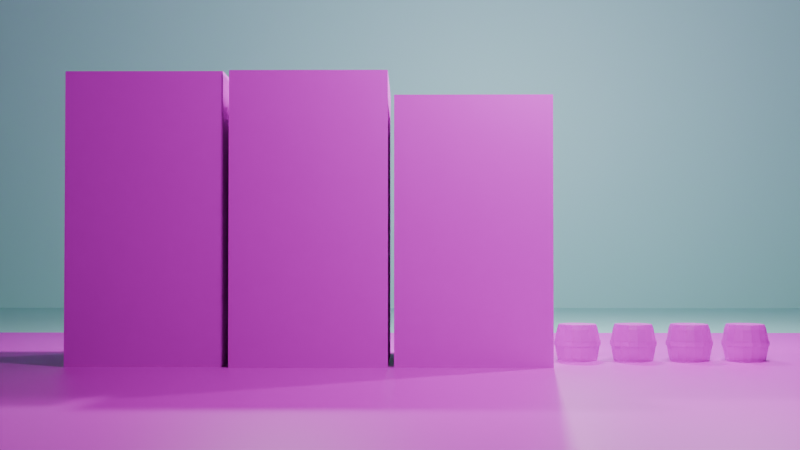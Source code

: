 # Source: StreetScene.blend  (saved by Blender 4.3.32; exported with 4.5.12 LTS)
import bpy
from mathutils import Matrix  # noqa: F401  (used for matrix-valued properties, if any)

bpy.ops.wm.read_factory_settings(use_empty=True)
scene = bpy.context.scene
scene.name = 'Scene'

# ---- collections
col_collection = bpy.data.collections.new('Collection'); scene.collection.children.link(col_collection)

# ---- images (referenced by path relative to the original .blend; pixels are not part of the script)
import os
ASSET_DIR = os.environ.get("B2B_ASSET_DIR", "")  # directory of the original .blend (textures are referenced by path, not embedded)
HERE = os.path.dirname(os.path.abspath(__file__))  # packed textures are extracted next to this script under _unpacked/

def load_image(name, relpath, width, height, colorspace="sRGB"):
    """Load a texture the original file referenced (path relative to the .blend, or extracted next to this script)."""
    p = next((c for c in (os.path.join(HERE, relpath), os.path.join(ASSET_DIR, relpath)) if relpath and os.path.exists(c)), "")
    if p:
        img = bpy.data.images.load(p, check_existing=True)
        img.name = name
    else:  # same state as the original file: an image datablock whose file is absent (Cycles renders it pink)
        img = bpy.data.images.new(name, width, height)
        img.source = "FILE"
        img.filepath = "//" + (relpath or name)
    img.colorspace_settings.name = colorspace
    return img
img_house_front_1___stone___yellow_brick_png = load_image('house-front-1---stone---yellow-brick.png', 'house-front-1---stone---yellow-brick.png', 1024, 1024, 'sRGB')
img_6c44cbdd6afb911820f855c2d357d24b8ca8b51f_jpeg = load_image('6c44cbdd6afb911820f855c2d357d24b8ca8b51f.jpeg', '6c44cbdd6afb911820f855c2d357d24b8ca8b51f.jpeg', 1024, 1024, 'sRGB')
img_wooden_planks_texture__1__jpg = load_image('wooden-planks-texture (1).jpg', 'wooden-planks-texture (1).jpg', 1024, 1024, 'sRGB')
img_old_wooden_barrel_texture_thumb25_jpg = load_image('old-wooden-barrel-texture-thumb25.jpg', 'old-wooden-barrel-texture-thumb25.jpg', 1024, 1024, 'sRGB')
img_360_f_319757030_0olccqxewplaxmay2kcffscawvl4aupq_jpg = load_image('360_F_319757030_0OLccQxeWpLAXmay2kCfFscAwVL4aUPQ.jpg', '360_F_319757030_0OLccQxeWpLAXmay2kCfFscAwVL4aUPQ.jpg', 1024, 1024, 'sRGB')
img_house_front_1___stone___yellow_brick_png_002 = load_image('house-front-1---stone---yellow-brick.png.002', 'house-front-1---stone---yellow-brick.png', 1024, 1024, 'sRGB')
img_buildingshouseold0087_350_jpg_002 = load_image('BuildingsHouseOld0087_350.jpg.002', 'BuildingsHouseOld0087_350.jpg', 1024, 1024, 'sRGB')
img_buildingshouseold0338_1_350_jpg_002 = load_image('BuildingsHouseOld0338_1_350.jpg.002', 'BuildingsHouseOld0338_1_350.jpg', 1024, 1024, 'sRGB')
img_images_jpg = load_image('images.jpg', 'images.jpg', 1024, 1024, 'sRGB')

# ---- materials (node trees are filled in below, after node groups)
mat_material = bpy.data.materials.new('Material')
mat_material.alpha_threshold = 0.0
mat_material.roughness = 0.5
mat_material.line_color = (0.0, 0.0, 0.0, 1.0)
mat_barrel1 = bpy.data.materials.new('barrel1')
mat_barrel2 = bpy.data.materials.new('barrel2')
mat_barrel3 = bpy.data.materials.new('barrel3')
mat_barrel4 = bpy.data.materials.new('barrel4')
mat_material_001 = bpy.data.materials.new('Material.001')
mat_building3_002 = bpy.data.materials.new('building3.002')
mat_building3_002.alpha_threshold = 0.0
mat_building3_002.roughness = 0.5
mat_building3_002.line_color = (0.0, 0.0, 0.0, 1.0)
mat_building2_002 = bpy.data.materials.new('building2.002')
mat_building2_002.alpha_threshold = 0.0
mat_building2_002.roughness = 0.5
mat_building2_002.line_color = (0.0, 0.0, 0.0, 1.0)
mat_road = bpy.data.materials.new('road')

# ---- material node trees
mat_material.use_nodes = True; mat_material.node_tree.nodes.clear()
_N = mat_material.node_tree.nodes; _L = mat_material.node_tree.links
n0 = _N.new('ShaderNodeOutputMaterial'); n0.name = 'Material Output'; n0.location = (300, 300)
n1 = _N.new('ShaderNodeBsdfPrincipled'); n1.name = 'Principled BSDF'; n1.location = (10, 300)
n1.inputs[3].default_value = 1.45
n2 = _N.new('ShaderNodeTexImage'); n2.name = 'Image Texture'; n2.location = (-342, 300)
n2.image = img_house_front_1___stone___yellow_brick_png
_L.new(n1.outputs[0], n0.inputs[0])
_L.new(n2.outputs[0], n1.inputs[0])
n0.is_active_output = True
mat_barrel1.use_nodes = True; mat_barrel1.node_tree.nodes.clear()
_N = mat_barrel1.node_tree.nodes; _L = mat_barrel1.node_tree.links
n0 = _N.new('ShaderNodeBsdfPrincipled'); n0.name = 'Principled BSDF'; n0.location = (10, 300)
n1 = _N.new('ShaderNodeOutputMaterial'); n1.name = 'Material Output'; n1.location = (300, 300)
n2 = _N.new('ShaderNodeMapping'); n2.name = 'Mapping'; n2.location = (-611, 20)
n3 = _N.new('ShaderNodeTexCoord'); n3.name = 'Texture Coordinate'; n3.location = (-791, 20)
n4 = _N.new('ShaderNodeTexImage'); n4.name = 'Image Texture'; n4.location = (-262, -108)
n4.image = img_6c44cbdd6afb911820f855c2d357d24b8ca8b51f_jpeg
n5 = _N.new('ShaderNodeTexImage'); n5.name = 'Image Texture.001'; n5.location = (-264, 195)
n5.image = img_wooden_planks_texture__1__jpg
n6 = _N.new('ShaderNodeTexImage'); n6.name = 'Image Texture.002'; n6.location = (-272, 580)
n6.image = img_old_wooden_barrel_texture_thumb25_jpg
n7 = _N.new('ShaderNodeTexImage'); n7.name = 'Image Texture.003'; n7.location = (-251, -403)
n7.image = img_360_f_319757030_0olccqxewplaxmay2kcffscawvl4aupq_jpg
_L.new(n0.outputs[0], n1.inputs[0])
_L.new(n3.outputs[2], n2.inputs[0])
_L.new(n2.outputs[0], n5.inputs[0])
_L.new(n5.outputs[0], n0.inputs[0])
_L.new(n2.outputs[0], n4.inputs[0])
_L.new(n2.outputs[0], n6.inputs[0])
_L.new(n2.outputs[0], n7.inputs[0])
n1.is_active_output = True
mat_barrel2.use_nodes = True; mat_barrel2.node_tree.nodes.clear()
_N = mat_barrel2.node_tree.nodes; _L = mat_barrel2.node_tree.links
n0 = _N.new('ShaderNodeBsdfPrincipled'); n0.name = 'Principled BSDF'; n0.location = (10, 300)
n1 = _N.new('ShaderNodeOutputMaterial'); n1.name = 'Material Output'; n1.location = (300, 300)
n2 = _N.new('ShaderNodeMapping'); n2.name = 'Mapping'; n2.location = (-611, 20)
n3 = _N.new('ShaderNodeTexCoord'); n3.name = 'Texture Coordinate'; n3.location = (-791, 20)
n4 = _N.new('ShaderNodeTexImage'); n4.name = 'Image Texture'; n4.location = (-262, -108)
n4.image = img_6c44cbdd6afb911820f855c2d357d24b8ca8b51f_jpeg
n5 = _N.new('ShaderNodeTexImage'); n5.name = 'Image Texture.001'; n5.location = (-264, 195)
n5.image = img_wooden_planks_texture__1__jpg
n6 = _N.new('ShaderNodeTexImage'); n6.name = 'Image Texture.002'; n6.location = (-272, 580)
n6.image = img_old_wooden_barrel_texture_thumb25_jpg
n7 = _N.new('ShaderNodeTexImage'); n7.name = 'Image Texture.003'; n7.location = (-251, -403)
n7.image = img_360_f_319757030_0olccqxewplaxmay2kcffscawvl4aupq_jpg
_L.new(n0.outputs[0], n1.inputs[0])
_L.new(n3.outputs[2], n2.inputs[0])
_L.new(n2.outputs[0], n5.inputs[0])
_L.new(n2.outputs[0], n4.inputs[0])
_L.new(n2.outputs[0], n6.inputs[0])
_L.new(n2.outputs[0], n7.inputs[0])
_L.new(n6.outputs[0], n0.inputs[0])
n1.is_active_output = True
mat_barrel3.use_nodes = True; mat_barrel3.node_tree.nodes.clear()
_N = mat_barrel3.node_tree.nodes; _L = mat_barrel3.node_tree.links
n0 = _N.new('ShaderNodeBsdfPrincipled'); n0.name = 'Principled BSDF'; n0.location = (10, 300)
n1 = _N.new('ShaderNodeOutputMaterial'); n1.name = 'Material Output'; n1.location = (300, 300)
n2 = _N.new('ShaderNodeMapping'); n2.name = 'Mapping'; n2.location = (-611, 20)
n3 = _N.new('ShaderNodeTexCoord'); n3.name = 'Texture Coordinate'; n3.location = (-791, 20)
n4 = _N.new('ShaderNodeTexImage'); n4.name = 'Image Texture'; n4.location = (-262, -108)
n4.image = img_6c44cbdd6afb911820f855c2d357d24b8ca8b51f_jpeg
n5 = _N.new('ShaderNodeTexImage'); n5.name = 'Image Texture.001'; n5.location = (-264, 195)
n5.image = img_wooden_planks_texture__1__jpg
n6 = _N.new('ShaderNodeTexImage'); n6.name = 'Image Texture.002'; n6.location = (-272, 580)
n6.image = img_old_wooden_barrel_texture_thumb25_jpg
n7 = _N.new('ShaderNodeTexImage'); n7.name = 'Image Texture.003'; n7.location = (-251, -403)
n7.image = img_360_f_319757030_0olccqxewplaxmay2kcffscawvl4aupq_jpg
_L.new(n0.outputs[0], n1.inputs[0])
_L.new(n3.outputs[2], n2.inputs[0])
_L.new(n2.outputs[0], n5.inputs[0])
_L.new(n2.outputs[0], n4.inputs[0])
_L.new(n2.outputs[0], n6.inputs[0])
_L.new(n2.outputs[0], n7.inputs[0])
_L.new(n4.outputs[0], n0.inputs[0])
n1.is_active_output = True
mat_barrel4.use_nodes = True; mat_barrel4.node_tree.nodes.clear()
_N = mat_barrel4.node_tree.nodes; _L = mat_barrel4.node_tree.links
n0 = _N.new('ShaderNodeBsdfPrincipled'); n0.name = 'Principled BSDF'; n0.location = (10, 300)
n1 = _N.new('ShaderNodeOutputMaterial'); n1.name = 'Material Output'; n1.location = (300, 300)
n2 = _N.new('ShaderNodeMapping'); n2.name = 'Mapping'; n2.location = (-611, 20)
n3 = _N.new('ShaderNodeTexCoord'); n3.name = 'Texture Coordinate'; n3.location = (-791, 20)
n4 = _N.new('ShaderNodeTexImage'); n4.name = 'Image Texture'; n4.location = (-262, -108)
n4.image = img_6c44cbdd6afb911820f855c2d357d24b8ca8b51f_jpeg
n5 = _N.new('ShaderNodeTexImage'); n5.name = 'Image Texture.001'; n5.location = (-264, 195)
n5.image = img_wooden_planks_texture__1__jpg
n6 = _N.new('ShaderNodeTexImage'); n6.name = 'Image Texture.002'; n6.location = (-272, 580)
n6.image = img_old_wooden_barrel_texture_thumb25_jpg
n7 = _N.new('ShaderNodeTexImage'); n7.name = 'Image Texture.003'; n7.location = (-251, -403)
n7.image = img_360_f_319757030_0olccqxewplaxmay2kcffscawvl4aupq_jpg
_L.new(n0.outputs[0], n1.inputs[0])
_L.new(n3.outputs[2], n2.inputs[0])
_L.new(n2.outputs[0], n5.inputs[0])
_L.new(n2.outputs[0], n4.inputs[0])
_L.new(n2.outputs[0], n6.inputs[0])
_L.new(n2.outputs[0], n7.inputs[0])
_L.new(n7.outputs[0], n0.inputs[0])
n1.is_active_output = True
mat_material_001.use_nodes = True; mat_material_001.node_tree.nodes.clear()
_N = mat_material_001.node_tree.nodes; _L = mat_material_001.node_tree.links
n0 = _N.new('ShaderNodeBsdfPrincipled'); n0.name = 'Principled BSDF'; n0.location = (10, 300)
n0.inputs[0].default_value = (0.4001, 0.7787, 0.8004, 1.0)
n1 = _N.new('ShaderNodeOutputMaterial'); n1.name = 'Material Output'; n1.location = (300, 300)
_L.new(n0.outputs[0], n1.inputs[0])
n1.is_active_output = True
mat_building3_002.use_nodes = True; mat_building3_002.node_tree.nodes.clear()
_N = mat_building3_002.node_tree.nodes; _L = mat_building3_002.node_tree.links
n0 = _N.new('ShaderNodeOutputMaterial'); n0.name = 'Material Output'; n0.location = (300, 300)
n1 = _N.new('ShaderNodeBsdfPrincipled'); n1.name = 'Principled BSDF'; n1.location = (10, 300)
n1.inputs[3].default_value = 1.45
n2 = _N.new('ShaderNodeTexImage'); n2.name = 'Image Texture'; n2.location = (-342, 300)
n2.image = img_house_front_1___stone___yellow_brick_png_002
n3 = _N.new('ShaderNodeTexImage'); n3.name = 'Image Texture.001'; n3.location = (-323, 11)
n3.image = img_buildingshouseold0087_350_jpg_002
_L.new(n1.outputs[0], n0.inputs[0])
_L.new(n3.outputs[0], n1.inputs[0])
n0.is_active_output = True
mat_building2_002.use_nodes = True; mat_building2_002.node_tree.nodes.clear()
_N = mat_building2_002.node_tree.nodes; _L = mat_building2_002.node_tree.links
n0 = _N.new('ShaderNodeOutputMaterial'); n0.name = 'Material Output'; n0.location = (300, 300)
n1 = _N.new('ShaderNodeBsdfPrincipled'); n1.name = 'Principled BSDF'; n1.location = (10, 300)
n1.inputs[3].default_value = 1.45
n2 = _N.new('ShaderNodeTexImage'); n2.name = 'Image Texture'; n2.location = (-342, 300)
n2.image = img_house_front_1___stone___yellow_brick_png_002
n3 = _N.new('ShaderNodeTexImage'); n3.name = 'Image Texture.001'; n3.location = (-354, 12)
n3.image = img_buildingshouseold0338_1_350_jpg_002
_L.new(n1.outputs[0], n0.inputs[0])
_L.new(n3.outputs[0], n1.inputs[0])
n0.is_active_output = True
mat_road.use_nodes = True; mat_road.node_tree.nodes.clear()
_N = mat_road.node_tree.nodes; _L = mat_road.node_tree.links
n0 = _N.new('ShaderNodeBsdfPrincipled'); n0.name = 'Principled BSDF'; n0.location = (10, 300)
n1 = _N.new('ShaderNodeOutputMaterial'); n1.name = 'Material Output'; n1.location = (300, 300)
n2 = _N.new('ShaderNodeTexImage'); n2.name = 'Image Texture'; n2.location = (-274, 223)
n2.image = img_images_jpg
_L.new(n0.outputs[0], n1.inputs[0])
_L.new(n2.outputs[0], n0.inputs[0])
n1.is_active_output = True

# ---- world
world_world = bpy.data.worlds.new('World'); scene.world = world_world
world_world.use_nodes = True; world_world.node_tree.nodes.clear()
_N = world_world.node_tree.nodes; _L = world_world.node_tree.links
n0 = _N.new('ShaderNodeOutputWorld'); n0.name = 'World Output'; n0.location = (300, 300)
n1 = _N.new('ShaderNodeBackground'); n1.name = 'Background'; n1.location = (10, 300)
n1.inputs[0].default_value = (0.05088, 0.05088, 0.05088, 1.0)
_L.new(n1.outputs[0], n0.inputs[0])
n0.is_active_output = True
world_world.color = (0.05088, 0.05088, 0.05088)
world_world.sun_shadow_jitter_overblur = 0.0

# ---- cameras
cam_camera = bpy.data.cameras.new('Camera')
cam_camera.clip_end = 100.0
cam_camera.ortho_scale = 7.314

# ---- lights
light_light = bpy.data.lights.new('Light', 'POINT')
light_light.energy = 1000.0
light_light.shadow_soft_size = 0.1
light_light_001 = bpy.data.lights.new('Light.001', 'POINT')
light_light_001.energy = 1000.0
light_light_001.shadow_soft_size = 0.1
light_light_002 = bpy.data.lights.new('Light.002', 'POINT')
light_light_002.energy = 1000.0
light_light_002.shadow_soft_size = 0.1
light_light_003 = bpy.data.lights.new('Light.003', 'POINT')
light_light_003.energy = 1000.0
light_light_003.shadow_soft_size = 0.1

# ---- meshes
me_cube = bpy.data.meshes.new('Cube')
me_cube.from_pydata([(1.0, 1.0, 2.447), (1.0, 1.0, -1.0), (1.0, -1.0, 2.396), (1.0, -1.0, -1.0), (-1.0, 1.0, 2.447), (-1.0, 1.0, -1.0), (-1.0, -1.0, 2.396), (-1.0, -1.0, -1.0)], [], [(0, 4, 6, 2), (3, 2, 6, 7), (7, 6, 4, 5), (5, 1, 3, 7), (1, 0, 2, 3), (5, 4, 0, 1)])
_uv = me_cube.uv_layers.new(name='UVMap')
_uv.uv.foreach_set('vector', [0.3289, 0.5795, 0.6464, 0.5795, 0.6464, 0.8201, 0.3289, 0.8201, 0.4256, 0.01492, 0.4256, 0.9203, 0.006408, 0.9203, 0.006408, 0.01492, 0.4204, 0.001239, 0.4246, 0.9247, 0.006236, 0.9456, 0.001948, 0.008223, 0.005841, 0.5324, 0.4101, 0.5324, 0.4101, 0.9976, 0.005841, 0.9976, 0.4024, -0.0004791, 0.4028, 0.9889, 0.005406, 0.9753, 0.005041, 0.0005809, 0.9975, 0.003482, 0.9975, 0.9932, 0.5645, 0.9932, 0.5645, 0.003477])
me_cube.materials.append(mat_material)
me_cube.use_mirror_vertex_groups = False
me_cube.update()
me_cylinder_001 = bpy.data.meshes.new('Cylinder.001')
me_cylinder_001.from_pydata([(2.603e-07, -0.2502, -0.2502), (2.603e-07, -0.2502, 0.2502), (-0.09574, -0.2311, -0.2502), (-0.09574, -0.2311, 0.2502), (-0.1769, -0.1769, -0.2502), (-0.1769, -0.1769, 0.2502), (-0.2311, -0.09574, -0.2502), (-0.2311, -0.09574, 0.2502), (-0.2502, -2.746e-08, -0.2502), (-0.2502, -2.746e-08, 0.2502), (-0.2311, 0.09574, -0.2502), (-0.2311, 0.09574, 0.2502), (-0.1769, 0.1769, -0.2502), (-0.1769, 0.1769, 0.2502), (-0.09574, 0.2311, -0.2502), (-0.09574, 0.2311, 0.2502), (2.165e-07, 0.2502, -0.2502), (2.165e-07, 0.2502, 0.2502), (0.09574, 0.2311, -0.2502), (0.09574, 0.2311, 0.2502), (0.1769, 0.1769, -0.2502), (0.1769, 0.1769, 0.2502), (0.2311, 0.09574, -0.2502), (0.2311, 0.09574, 0.2502), (0.2502, 1.628e-08, -0.2502), (0.2502, 1.628e-08, 0.2502), (0.2311, -0.09574, -0.2502), (0.2311, -0.09574, 0.2502), (0.1769, -0.1769, -0.2502), (0.1769, -0.1769, 0.2502), (0.09574, -0.2311, -0.2502), (0.09574, -0.2311, 0.2502), (2.952e-07, -0.3121, 0.03037), (2.728e-07, -0.2724, -0.1903), (2.728e-07, -0.2724, 0.1903), (2.952e-07, -0.3121, -0.03037), (-0.1194, -0.2883, -0.03037), (-0.1042, -0.2517, 0.1903), (-0.1042, -0.2517, -0.1903), (-0.1194, -0.2883, 0.03037), (-0.2207, -0.2207, -0.03037), (-0.1926, -0.1926, 0.1903), (-0.1926, -0.1926, -0.1903), (-0.2207, -0.2207, 0.03037), (-0.2883, -0.1194, -0.03037), (-0.2517, -0.1042, 0.1903), (-0.2517, -0.1042, -0.1903), (-0.2883, -0.1194, 0.03037), (-0.3121, -3.54e-08, -0.03037), (-0.2724, -3.031e-08, 0.1903), (-0.2724, -3.031e-08, -0.1903), (-0.3121, -3.54e-08, 0.03037), (-0.2883, 0.1194, -0.03037), (-0.2517, 0.1042, 0.1903), (-0.2517, 0.1042, -0.1903), (-0.2883, 0.1194, 0.03037), (-0.2207, 0.2207, -0.03037), (-0.1926, 0.1926, 0.1903), (-0.1926, 0.1926, -0.1903), (-0.2207, 0.2207, 0.03037), (-0.1194, 0.2883, -0.03037), (-0.1042, 0.2517, 0.1903), (-0.1042, 0.2517, -0.1903), (-0.1194, 0.2883, 0.03037), (2.406e-07, 0.3121, -0.03037), (2.252e-07, 0.2724, 0.1903), (2.252e-07, 0.2724, -0.1903), (2.406e-07, 0.3121, 0.03037), (0.1194, 0.2883, -0.03037), (0.1042, 0.2517, 0.1903), (0.1042, 0.2517, -0.1903), (0.1194, 0.2883, 0.03037), (0.2207, 0.2207, -0.03037), (0.1926, 0.1926, 0.1903), (0.1926, 0.1926, -0.1903), (0.2207, 0.2207, 0.03037), (0.2883, 0.1194, -0.03037), (0.2517, 0.1042, 0.1903), (0.2517, 0.1042, -0.1903), (0.2883, 0.1194, 0.03037), (0.3121, 1.916e-08, -0.03037), (0.2724, 1.732e-08, 0.1903), (0.2724, 1.732e-08, -0.1903), (0.3121, 1.916e-08, 0.03037), (0.2883, -0.1194, -0.03037), (0.2517, -0.1042, 0.1903), (0.2517, -0.1042, -0.1903), (0.2883, -0.1194, 0.03037), (0.2207, -0.2207, -0.03037), (0.1926, -0.1926, 0.1903), (0.1926, -0.1926, -0.1903), (0.2207, -0.2207, 0.03037), (0.1194, -0.2883, -0.03037), (0.1042, -0.2517, 0.1903), (0.1042, -0.2517, -0.1903), (0.1194, -0.2883, 0.03037)], [], [(37, 3, 5, 41), (39, 36, 40, 43), (43, 40, 44, 47), (47, 44, 48, 51), (51, 48, 52, 55), (55, 52, 56, 59), (59, 56, 60, 63), (63, 60, 64, 67), (67, 64, 68, 71), (71, 68, 72, 75), (75, 72, 76, 79), (79, 76, 80, 83), (83, 80, 84, 87), (87, 84, 88, 91), (3, 1, 31, 29, 27, 25, 23, 21, 19, 17, 15, 13, 11, 9, 7, 5), (91, 88, 92, 95), (34, 1, 3, 37), (0, 2, 4, 6, 8, 10, 12, 14, 16, 18, 20, 22, 24, 26, 28, 30), (32, 35, 36, 39), (93, 31, 1, 34), (28, 90, 94, 30), (89, 29, 31, 93), (26, 86, 90, 28), (85, 27, 29, 89), (24, 82, 86, 26), (81, 25, 27, 85), (22, 78, 82, 24), (77, 23, 25, 81), (20, 74, 78, 22), (73, 21, 23, 77), (18, 70, 74, 20), (69, 19, 21, 73), (16, 66, 70, 18), (65, 17, 19, 69), (14, 62, 66, 16), (61, 15, 17, 65), (12, 58, 62, 14), (57, 13, 15, 61), (10, 54, 58, 12), (53, 11, 13, 57), (8, 50, 54, 10), (49, 9, 11, 53), (6, 46, 50, 8), (45, 7, 9, 49), (4, 42, 46, 6), (41, 5, 7, 45), (2, 38, 42, 4), (30, 94, 33, 0), (95, 92, 35, 32), (95, 32, 33, 94), (93, 34, 35, 92), (91, 95, 94, 90), (89, 93, 92, 88), (87, 91, 90, 86), (85, 89, 88, 84), (83, 87, 86, 82), (81, 85, 84, 80), (79, 83, 82, 78), (77, 81, 80, 76), (75, 79, 78, 74), (73, 77, 76, 72), (71, 75, 74, 70), (69, 73, 72, 68), (67, 71, 70, 66), (65, 69, 68, 64), (63, 67, 66, 62), (61, 65, 64, 60), (59, 63, 62, 58), (57, 61, 60, 56), (55, 59, 58, 54), (53, 57, 56, 52), (51, 55, 54, 50), (49, 53, 52, 48), (47, 51, 50, 46), (45, 49, 48, 44), (43, 47, 46, 42), (41, 45, 44, 40), (39, 43, 42, 38), (37, 41, 40, 36), (32, 39, 38, 33), (34, 37, 36, 35), (0, 33, 38, 2)])
_uv = me_cylinder_001.uv_layers.new(name='UVMap')
_uv.uv.foreach_set('vector', [0.1275, 0.8125, 0.009705, 0.8125, 0.009705, 0.75, 0.1275, 0.75, 0.4422, 0.8125, 0.5617, 0.8125, 0.5617, 0.75, 0.4422, 0.75, 0.4422, 0.75, 0.5617, 0.75, 0.5617, 0.6875, 0.4422, 0.6875, 0.4422, 0.6875, 0.5617, 0.6875, 0.5617, 0.625, 0.4422, 0.625, 0.4422, 0.625, 0.5617, 0.625, 0.5617, 0.5625, 0.4422, 0.5625, 0.4422, 0.5625, 0.5617, 0.5625, 0.5617, 0.5, 0.4422, 0.5, 0.4422, 0.5, 0.5617, 0.5, 0.5617, 0.4375, 0.4422, 0.4375, 0.4422, 0.4375, 0.5617, 0.4375, 0.5617, 0.375, 0.4422, 0.375, 0.4422, 0.375, 0.5617, 0.375, 0.5617, 0.3125, 0.4422, 0.3125, 0.4422, 0.3125, 0.5617, 0.3125, 0.5617, 0.25, 0.4422, 0.25, 0.4422, 0.25, 0.5617, 0.25, 0.5617, 0.1875, 0.4422, 0.1875, 0.4422, 0.1875, 0.5617, 0.1875, 0.5617, 0.125, 0.4422, 0.125, 0.4422, 0.125, 0.5617, 0.125, 0.5617, 0.0625, 0.4422, 0.0625, 0.4422, 0.0625, 0.5617, 0.0625, 0.5617, 2.618e-08, 0.4422, 3.342e-08, 0.3549, 0.5192, 0.308, 0.4059, 0.308, 0.2833, 0.3549, 0.17, 0.4416, 0.08335, 0.5548, 0.03644, 0.6774, 0.03644, 0.7907, 0.08335, 0.8774, 0.17, 0.9243, 0.2833, 0.9243, 0.4059, 0.8774, 0.5192, 0.7907, 0.6059, 0.6774, 0.6528, 0.5548, 0.6528, 0.4416, 0.6059, 0.4422, 1.0, 0.5617, 1.0, 0.5617, 0.9375, 0.4422, 0.9375, 0.1275, 0.875, 0.009705, 0.875, 0.009705, 0.8125, 0.1275, 0.8125, 0.7741, 0.1002, 0.8544, 0.1806, 0.8979, 0.2856, 0.8979, 0.3992, 0.8544, 0.5042, 0.7741, 0.5846, 0.6691, 0.6281, 0.5554, 0.6281, 0.4504, 0.5846, 0.3701, 0.5042, 0.3266, 0.3992, 0.3266, 0.2856, 0.3701, 0.1806, 0.4504, 0.1002, 0.5554, 0.05674, 0.6691, 0.05674, 0.4422, 0.875, 0.5617, 0.875, 0.5617, 0.8125, 0.4422, 0.8125, 0.1275, 0.9375, 0.009705, 0.9375, 0.009705, 0.875, 0.1275, 0.875, 0.9943, 1.0, 0.8764, 1.0, 0.8764, 0.9375, 0.9943, 0.9375, 0.1275, 1.0, 0.009705, 1.0, 0.009705, 0.9375, 0.1275, 0.9375, 0.9943, 0.0625, 0.8764, 0.0625, 0.8764, 7.133e-09, 0.9943, 0.0, 0.1275, 0.0625, 0.009704, 0.0625, 0.009704, 5.96e-08, 0.1275, 5.247e-08, 0.9943, 0.125, 0.8764, 0.125, 0.8764, 0.0625, 0.9943, 0.0625, 0.1275, 0.125, 0.009704, 0.125, 0.009704, 0.0625, 0.1275, 0.0625, 0.9943, 0.1875, 0.8764, 0.1875, 0.8764, 0.125, 0.9943, 0.125, 0.1275, 0.1875, 0.009704, 0.1875, 0.009704, 0.125, 0.1275, 0.125, 0.9943, 0.25, 0.8764, 0.25, 0.8764, 0.1875, 0.9943, 0.1875, 0.1275, 0.25, 0.009704, 0.25, 0.009704, 0.1875, 0.1275, 0.1875, 0.9943, 0.3125, 0.8764, 0.3125, 0.8764, 0.25, 0.9943, 0.25, 0.1275, 0.3125, 0.009704, 0.3125, 0.009704, 0.25, 0.1275, 0.25, 0.9943, 0.375, 0.8764, 0.375, 0.8764, 0.3125, 0.9943, 0.3125, 0.1275, 0.375, 0.009704, 0.375, 0.009704, 0.3125, 0.1275, 0.3125, 0.9943, 0.4375, 0.8764, 0.4375, 0.8764, 0.375, 0.9943, 0.375, 0.1275, 0.4375, 0.009704, 0.4375, 0.009704, 0.375, 0.1275, 0.375, 0.9943, 0.5, 0.8764, 0.5, 0.8764, 0.4375, 0.9943, 0.4375, 0.1275, 0.5, 0.009704, 0.5, 0.009704, 0.4375, 0.1275, 0.4375, 0.9943, 0.5625, 0.8764, 0.5625, 0.8764, 0.5, 0.9943, 0.5, 0.1275, 0.5625, 0.009704, 0.5625, 0.009704, 0.5, 0.1275, 0.5, 0.9943, 0.625, 0.8764, 0.625, 0.8764, 0.5625, 0.9943, 0.5625, 0.1275, 0.625, 0.009704, 0.625, 0.009704, 0.5625, 0.1275, 0.5625, 0.9943, 0.6875, 0.8764, 0.6875, 0.8764, 0.625, 0.9943, 0.625, 0.1275, 0.6875, 0.009705, 0.6875, 0.009704, 0.625, 0.1275, 0.625, 0.9943, 0.75, 0.8764, 0.75, 0.8764, 0.6875, 0.9943, 0.6875, 0.1275, 0.75, 0.009705, 0.75, 0.009705, 0.6875, 0.1275, 0.6875, 0.9943, 0.8125, 0.8764, 0.8125, 0.8764, 0.75, 0.9943, 0.75, 0.9943, 0.9375, 0.8764, 0.9375, 0.8764, 0.875, 0.9943, 0.875, 0.4422, 0.9375, 0.5617, 0.9375, 0.5617, 0.875, 0.4422, 0.875, 0.4422, 0.9375, 0.4422, 0.875, 0.8764, 0.875, 0.8764, 0.9375, 0.1275, 0.9375, 0.1275, 0.875, 0.5617, 0.875, 0.5617, 0.9375, 0.4422, 1.0, 0.4422, 0.9375, 0.8764, 0.9375, 0.8764, 1.0, 0.1275, 1.0, 0.1275, 0.9375, 0.5617, 0.9375, 0.5617, 1.0, 0.4422, 0.0625, 0.4422, 3.342e-08, 0.8764, 7.133e-09, 0.8764, 0.0625, 0.1275, 0.0625, 0.1275, 5.247e-08, 0.5617, 2.618e-08, 0.5617, 0.0625, 0.4422, 0.125, 0.4422, 0.0625, 0.8764, 0.0625, 0.8764, 0.125, 0.1275, 0.125, 0.1275, 0.0625, 0.5617, 0.0625, 0.5617, 0.125, 0.4422, 0.1875, 0.4422, 0.125, 0.8764, 0.125, 0.8764, 0.1875, 0.1275, 0.1875, 0.1275, 0.125, 0.5617, 0.125, 0.5617, 0.1875, 0.4422, 0.25, 0.4422, 0.1875, 0.8764, 0.1875, 0.8764, 0.25, 0.1275, 0.25, 0.1275, 0.1875, 0.5617, 0.1875, 0.5617, 0.25, 0.4422, 0.3125, 0.4422, 0.25, 0.8764, 0.25, 0.8764, 0.3125, 0.1275, 0.3125, 0.1275, 0.25, 0.5617, 0.25, 0.5617, 0.3125, 0.4422, 0.375, 0.4422, 0.3125, 0.8764, 0.3125, 0.8764, 0.375, 0.1275, 0.375, 0.1275, 0.3125, 0.5617, 0.3125, 0.5617, 0.375, 0.4422, 0.4375, 0.4422, 0.375, 0.8764, 0.375, 0.8764, 0.4375, 0.1275, 0.4375, 0.1275, 0.375, 0.5617, 0.375, 0.5617, 0.4375, 0.4422, 0.5, 0.4422, 0.4375, 0.8764, 0.4375, 0.8764, 0.5, 0.1275, 0.5, 0.1275, 0.4375, 0.5617, 0.4375, 0.5617, 0.5, 0.4422, 0.5625, 0.4422, 0.5, 0.8764, 0.5, 0.8764, 0.5625, 0.1275, 0.5625, 0.1275, 0.5, 0.5617, 0.5, 0.5617, 0.5625, 0.4422, 0.625, 0.4422, 0.5625, 0.8764, 0.5625, 0.8764, 0.625, 0.1275, 0.625, 0.1275, 0.5625, 0.5617, 0.5625, 0.5617, 0.625, 0.4422, 0.6875, 0.4422, 0.625, 0.8764, 0.625, 0.8764, 0.6875, 0.1275, 0.6875, 0.1275, 0.625, 0.5617, 0.625, 0.5617, 0.6875, 0.4422, 0.75, 0.4422, 0.6875, 0.8764, 0.6875, 0.8764, 0.75, 0.1275, 0.75, 0.1275, 0.6875, 0.5617, 0.6875, 0.5617, 0.75, 0.4422, 0.8125, 0.4422, 0.75, 0.8764, 0.75, 0.8764, 0.8125, 0.1275, 0.8125, 0.1275, 0.75, 0.5617, 0.75, 0.5617, 0.8125, 0.4422, 0.875, 0.4422, 0.8125, 0.8764, 0.8125, 0.8764, 0.875, 0.1275, 0.875, 0.1275, 0.8125, 0.5617, 0.8125, 0.5617, 0.875, 0.9943, 0.875, 0.8764, 0.875, 0.8764, 0.8125, 0.9943, 0.8125])
me_cylinder_001.materials.append(mat_barrel1)
me_cylinder_001.update()
me_cylinder_002 = bpy.data.meshes.new('Cylinder.002')
me_cylinder_002.from_pydata([(2.603e-07, -0.2502, -0.2502), (2.603e-07, -0.2502, 0.2502), (-0.09574, -0.2311, -0.2502), (-0.09574, -0.2311, 0.2502), (-0.1769, -0.1769, -0.2502), (-0.1769, -0.1769, 0.2502), (-0.2311, -0.09574, -0.2502), (-0.2311, -0.09574, 0.2502), (-0.2502, -2.746e-08, -0.2502), (-0.2502, -2.746e-08, 0.2502), (-0.2311, 0.09574, -0.2502), (-0.2311, 0.09574, 0.2502), (-0.1769, 0.1769, -0.2502), (-0.1769, 0.1769, 0.2502), (-0.09574, 0.2311, -0.2502), (-0.09574, 0.2311, 0.2502), (2.165e-07, 0.2502, -0.2502), (2.165e-07, 0.2502, 0.2502), (0.09574, 0.2311, -0.2502), (0.09574, 0.2311, 0.2502), (0.1769, 0.1769, -0.2502), (0.1769, 0.1769, 0.2502), (0.2311, 0.09574, -0.2502), (0.2311, 0.09574, 0.2502), (0.2502, 1.628e-08, -0.2502), (0.2502, 1.628e-08, 0.2502), (0.2311, -0.09574, -0.2502), (0.2311, -0.09574, 0.2502), (0.1769, -0.1769, -0.2502), (0.1769, -0.1769, 0.2502), (0.09574, -0.2311, -0.2502), (0.09574, -0.2311, 0.2502), (2.952e-07, -0.3121, 0.03037), (2.728e-07, -0.2724, -0.1903), (2.728e-07, -0.2724, 0.1903), (2.952e-07, -0.3121, -0.03037), (-0.1194, -0.2883, -0.03037), (-0.1042, -0.2517, 0.1903), (-0.1042, -0.2517, -0.1903), (-0.1194, -0.2883, 0.03037), (-0.2207, -0.2207, -0.03037), (-0.1926, -0.1926, 0.1903), (-0.1926, -0.1926, -0.1903), (-0.2207, -0.2207, 0.03037), (-0.2883, -0.1194, -0.03037), (-0.2517, -0.1042, 0.1903), (-0.2517, -0.1042, -0.1903), (-0.2883, -0.1194, 0.03037), (-0.3121, -3.54e-08, -0.03037), (-0.2724, -3.031e-08, 0.1903), (-0.2724, -3.031e-08, -0.1903), (-0.3121, -3.54e-08, 0.03037), (-0.2883, 0.1194, -0.03037), (-0.2517, 0.1042, 0.1903), (-0.2517, 0.1042, -0.1903), (-0.2883, 0.1194, 0.03037), (-0.2207, 0.2207, -0.03037), (-0.1926, 0.1926, 0.1903), (-0.1926, 0.1926, -0.1903), (-0.2207, 0.2207, 0.03037), (-0.1194, 0.2883, -0.03037), (-0.1042, 0.2517, 0.1903), (-0.1042, 0.2517, -0.1903), (-0.1194, 0.2883, 0.03037), (2.406e-07, 0.3121, -0.03037), (2.252e-07, 0.2724, 0.1903), (2.252e-07, 0.2724, -0.1903), (2.406e-07, 0.3121, 0.03037), (0.1194, 0.2883, -0.03037), (0.1042, 0.2517, 0.1903), (0.1042, 0.2517, -0.1903), (0.1194, 0.2883, 0.03037), (0.2207, 0.2207, -0.03037), (0.1926, 0.1926, 0.1903), (0.1926, 0.1926, -0.1903), (0.2207, 0.2207, 0.03037), (0.2883, 0.1194, -0.03037), (0.2517, 0.1042, 0.1903), (0.2517, 0.1042, -0.1903), (0.2883, 0.1194, 0.03037), (0.3121, 1.916e-08, -0.03037), (0.2724, 1.732e-08, 0.1903), (0.2724, 1.732e-08, -0.1903), (0.3121, 1.916e-08, 0.03037), (0.2883, -0.1194, -0.03037), (0.2517, -0.1042, 0.1903), (0.2517, -0.1042, -0.1903), (0.2883, -0.1194, 0.03037), (0.2207, -0.2207, -0.03037), (0.1926, -0.1926, 0.1903), (0.1926, -0.1926, -0.1903), (0.2207, -0.2207, 0.03037), (0.1194, -0.2883, -0.03037), (0.1042, -0.2517, 0.1903), (0.1042, -0.2517, -0.1903), (0.1194, -0.2883, 0.03037)], [], [(37, 3, 5, 41), (39, 36, 40, 43), (43, 40, 44, 47), (47, 44, 48, 51), (51, 48, 52, 55), (55, 52, 56, 59), (59, 56, 60, 63), (63, 60, 64, 67), (67, 64, 68, 71), (71, 68, 72, 75), (75, 72, 76, 79), (79, 76, 80, 83), (83, 80, 84, 87), (87, 84, 88, 91), (3, 1, 31, 29, 27, 25, 23, 21, 19, 17, 15, 13, 11, 9, 7, 5), (91, 88, 92, 95), (34, 1, 3, 37), (0, 2, 4, 6, 8, 10, 12, 14, 16, 18, 20, 22, 24, 26, 28, 30), (32, 35, 36, 39), (93, 31, 1, 34), (28, 90, 94, 30), (89, 29, 31, 93), (26, 86, 90, 28), (85, 27, 29, 89), (24, 82, 86, 26), (81, 25, 27, 85), (22, 78, 82, 24), (77, 23, 25, 81), (20, 74, 78, 22), (73, 21, 23, 77), (18, 70, 74, 20), (69, 19, 21, 73), (16, 66, 70, 18), (65, 17, 19, 69), (14, 62, 66, 16), (61, 15, 17, 65), (12, 58, 62, 14), (57, 13, 15, 61), (10, 54, 58, 12), (53, 11, 13, 57), (8, 50, 54, 10), (49, 9, 11, 53), (6, 46, 50, 8), (45, 7, 9, 49), (4, 42, 46, 6), (41, 5, 7, 45), (2, 38, 42, 4), (30, 94, 33, 0), (95, 92, 35, 32), (95, 32, 33, 94), (93, 34, 35, 92), (91, 95, 94, 90), (89, 93, 92, 88), (87, 91, 90, 86), (85, 89, 88, 84), (83, 87, 86, 82), (81, 85, 84, 80), (79, 83, 82, 78), (77, 81, 80, 76), (75, 79, 78, 74), (73, 77, 76, 72), (71, 75, 74, 70), (69, 73, 72, 68), (67, 71, 70, 66), (65, 69, 68, 64), (63, 67, 66, 62), (61, 65, 64, 60), (59, 63, 62, 58), (57, 61, 60, 56), (55, 59, 58, 54), (53, 57, 56, 52), (51, 55, 54, 50), (49, 53, 52, 48), (47, 51, 50, 46), (45, 49, 48, 44), (43, 47, 46, 42), (41, 45, 44, 40), (39, 43, 42, 38), (37, 41, 40, 36), (32, 39, 38, 33), (34, 37, 36, 35), (0, 33, 38, 2)])
_uv = me_cylinder_002.uv_layers.new(name='UVMap')
_uv.uv.foreach_set('vector', [0.1275, 0.8125, 0.009705, 0.8125, 0.009705, 0.75, 0.1275, 0.75, 0.4422, 0.8125, 0.5617, 0.8125, 0.5617, 0.75, 0.4422, 0.75, 0.4422, 0.75, 0.5617, 0.75, 0.5617, 0.6875, 0.4422, 0.6875, 0.4422, 0.6875, 0.5617, 0.6875, 0.5617, 0.625, 0.4422, 0.625, 0.4422, 0.625, 0.5617, 0.625, 0.5617, 0.5625, 0.4422, 0.5625, 0.4422, 0.5625, 0.5617, 0.5625, 0.5617, 0.5, 0.4422, 0.5, 0.4422, 0.5, 0.5617, 0.5, 0.5617, 0.4375, 0.4422, 0.4375, 0.4422, 0.4375, 0.5617, 0.4375, 0.5617, 0.375, 0.4422, 0.375, 0.4422, 0.375, 0.5617, 0.375, 0.5617, 0.3125, 0.4422, 0.3125, 0.4422, 0.3125, 0.5617, 0.3125, 0.5617, 0.25, 0.4422, 0.25, 0.4422, 0.25, 0.5617, 0.25, 0.5617, 0.1875, 0.4422, 0.1875, 0.4422, 0.1875, 0.5617, 0.1875, 0.5617, 0.125, 0.4422, 0.125, 0.4422, 0.125, 0.5617, 0.125, 0.5617, 0.0625, 0.4422, 0.0625, 0.4422, 0.0625, 0.5617, 0.0625, 0.5617, 2.618e-08, 0.4422, 3.342e-08, 0.5533, 0.5134, 0.533, 0.4644, 0.533, 0.4115, 0.5533, 0.3625, 0.5907, 0.3251, 0.6397, 0.3048, 0.6926, 0.3048, 0.7416, 0.3251, 0.779, 0.3625, 0.7993, 0.4115, 0.7993, 0.4644, 0.779, 0.5134, 0.7416, 0.5508, 0.6926, 0.5711, 0.6397, 0.5711, 0.5907, 0.5508, 0.4422, 1.0, 0.5617, 1.0, 0.5617, 0.9375, 0.4422, 0.9375, 0.1275, 0.875, 0.009705, 0.875, 0.009705, 0.8125, 0.1275, 0.8125, 0.7366, 0.3419, 0.7711, 0.3764, 0.7897, 0.4214, 0.7897, 0.4701, 0.7711, 0.5151, 0.7366, 0.5496, 0.6916, 0.5682, 0.6429, 0.5682, 0.5978, 0.5496, 0.5634, 0.5151, 0.5447, 0.4701, 0.5447, 0.4214, 0.5634, 0.3764, 0.5978, 0.3419, 0.6429, 0.3233, 0.6916, 0.3233, 0.4422, 0.875, 0.5617, 0.875, 0.5617, 0.8125, 0.4422, 0.8125, 0.1275, 0.9375, 0.009705, 0.9375, 0.009705, 0.875, 0.1275, 0.875, 0.9943, 1.0, 0.8764, 1.0, 0.8764, 0.9375, 0.9943, 0.9375, 0.1275, 1.0, 0.009705, 1.0, 0.009705, 0.9375, 0.1275, 0.9375, 0.9943, 0.0625, 0.8764, 0.0625, 0.8764, 7.133e-09, 0.9943, 0.0, 0.1275, 0.0625, 0.009704, 0.0625, 0.009704, 5.96e-08, 0.1275, 5.247e-08, 0.9943, 0.125, 0.8764, 0.125, 0.8764, 0.0625, 0.9943, 0.0625, 0.1275, 0.125, 0.009704, 0.125, 0.009704, 0.0625, 0.1275, 0.0625, 0.9943, 0.1875, 0.8764, 0.1875, 0.8764, 0.125, 0.9943, 0.125, 0.1275, 0.1875, 0.009704, 0.1875, 0.009704, 0.125, 0.1275, 0.125, 0.9943, 0.25, 0.8764, 0.25, 0.8764, 0.1875, 0.9943, 0.1875, 0.1275, 0.25, 0.009704, 0.25, 0.009704, 0.1875, 0.1275, 0.1875, 0.9943, 0.3125, 0.8764, 0.3125, 0.8764, 0.25, 0.9943, 0.25, 0.1275, 0.3125, 0.009704, 0.3125, 0.009704, 0.25, 0.1275, 0.25, 0.9943, 0.375, 0.8764, 0.375, 0.8764, 0.3125, 0.9943, 0.3125, 0.1275, 0.375, 0.009704, 0.375, 0.009704, 0.3125, 0.1275, 0.3125, 0.9943, 0.4375, 0.8764, 0.4375, 0.8764, 0.375, 0.9943, 0.375, 0.1275, 0.4375, 0.009704, 0.4375, 0.009704, 0.375, 0.1275, 0.375, 0.9943, 0.5, 0.8764, 0.5, 0.8764, 0.4375, 0.9943, 0.4375, 0.1275, 0.5, 0.009704, 0.5, 0.009704, 0.4375, 0.1275, 0.4375, 0.9943, 0.5625, 0.8764, 0.5625, 0.8764, 0.5, 0.9943, 0.5, 0.1275, 0.5625, 0.009704, 0.5625, 0.009704, 0.5, 0.1275, 0.5, 0.9943, 0.625, 0.8764, 0.625, 0.8764, 0.5625, 0.9943, 0.5625, 0.1275, 0.625, 0.009704, 0.625, 0.009704, 0.5625, 0.1275, 0.5625, 0.9943, 0.6875, 0.8764, 0.6875, 0.8764, 0.625, 0.9943, 0.625, 0.1275, 0.6875, 0.009705, 0.6875, 0.009704, 0.625, 0.1275, 0.625, 0.9943, 0.75, 0.8764, 0.75, 0.8764, 0.6875, 0.9943, 0.6875, 0.1275, 0.75, 0.009705, 0.75, 0.009705, 0.6875, 0.1275, 0.6875, 0.9943, 0.8125, 0.8764, 0.8125, 0.8764, 0.75, 0.9943, 0.75, 0.9943, 0.9375, 0.8764, 0.9375, 0.8764, 0.875, 0.9943, 0.875, 0.4422, 0.9375, 0.5617, 0.9375, 0.5617, 0.875, 0.4422, 0.875, 0.4422, 0.9375, 0.4422, 0.875, 0.8764, 0.875, 0.8764, 0.9375, 0.1275, 0.9375, 0.1275, 0.875, 0.5617, 0.875, 0.5617, 0.9375, 0.4422, 1.0, 0.4422, 0.9375, 0.8764, 0.9375, 0.8764, 1.0, 0.1275, 1.0, 0.1275, 0.9375, 0.5617, 0.9375, 0.5617, 1.0, 0.4422, 0.0625, 0.4422, 3.342e-08, 0.8764, 7.133e-09, 0.8764, 0.0625, 0.1275, 0.0625, 0.1275, 5.247e-08, 0.5617, 2.618e-08, 0.5617, 0.0625, 0.4422, 0.125, 0.4422, 0.0625, 0.8764, 0.0625, 0.8764, 0.125, 0.1275, 0.125, 0.1275, 0.0625, 0.5617, 0.0625, 0.5617, 0.125, 0.4422, 0.1875, 0.4422, 0.125, 0.8764, 0.125, 0.8764, 0.1875, 0.1275, 0.1875, 0.1275, 0.125, 0.5617, 0.125, 0.5617, 0.1875, 0.4422, 0.25, 0.4422, 0.1875, 0.8764, 0.1875, 0.8764, 0.25, 0.1275, 0.25, 0.1275, 0.1875, 0.5617, 0.1875, 0.5617, 0.25, 0.4422, 0.3125, 0.4422, 0.25, 0.8764, 0.25, 0.8764, 0.3125, 0.1275, 0.3125, 0.1275, 0.25, 0.5617, 0.25, 0.5617, 0.3125, 0.4422, 0.375, 0.4422, 0.3125, 0.8764, 0.3125, 0.8764, 0.375, 0.1275, 0.375, 0.1275, 0.3125, 0.5617, 0.3125, 0.5617, 0.375, 0.4422, 0.4375, 0.4422, 0.375, 0.8764, 0.375, 0.8764, 0.4375, 0.1275, 0.4375, 0.1275, 0.375, 0.5617, 0.375, 0.5617, 0.4375, 0.4422, 0.5, 0.4422, 0.4375, 0.8764, 0.4375, 0.8764, 0.5, 0.1275, 0.5, 0.1275, 0.4375, 0.5617, 0.4375, 0.5617, 0.5, 0.4422, 0.5625, 0.4422, 0.5, 0.8764, 0.5, 0.8764, 0.5625, 0.1275, 0.5625, 0.1275, 0.5, 0.5617, 0.5, 0.5617, 0.5625, 0.4422, 0.625, 0.4422, 0.5625, 0.8764, 0.5625, 0.8764, 0.625, 0.1275, 0.625, 0.1275, 0.5625, 0.5617, 0.5625, 0.5617, 0.625, 0.4422, 0.6875, 0.4422, 0.625, 0.8764, 0.625, 0.8764, 0.6875, 0.1275, 0.6875, 0.1275, 0.625, 0.5617, 0.625, 0.5617, 0.6875, 0.4422, 0.75, 0.4422, 0.6875, 0.8764, 0.6875, 0.8764, 0.75, 0.1275, 0.75, 0.1275, 0.6875, 0.5617, 0.6875, 0.5617, 0.75, 0.4422, 0.8125, 0.4422, 0.75, 0.8764, 0.75, 0.8764, 0.8125, 0.1275, 0.8125, 0.1275, 0.75, 0.5617, 0.75, 0.5617, 0.8125, 0.4422, 0.875, 0.4422, 0.8125, 0.8764, 0.8125, 0.8764, 0.875, 0.1275, 0.875, 0.1275, 0.8125, 0.5617, 0.8125, 0.5617, 0.875, 0.9943, 0.875, 0.8764, 0.875, 0.8764, 0.8125, 0.9943, 0.8125])
me_cylinder_002.materials.append(mat_barrel2)
me_cylinder_002.update()
me_cylinder_003 = bpy.data.meshes.new('Cylinder.003')
me_cylinder_003.from_pydata([(2.603e-07, -0.2502, -0.2502), (2.603e-07, -0.2502, 0.2502), (-0.09574, -0.2311, -0.2502), (-0.09574, -0.2311, 0.2502), (-0.1769, -0.1769, -0.2502), (-0.1769, -0.1769, 0.2502), (-0.2311, -0.09574, -0.2502), (-0.2311, -0.09574, 0.2502), (-0.2502, -2.746e-08, -0.2502), (-0.2502, -2.746e-08, 0.2502), (-0.2311, 0.09574, -0.2502), (-0.2311, 0.09574, 0.2502), (-0.1769, 0.1769, -0.2502), (-0.1769, 0.1769, 0.2502), (-0.09574, 0.2311, -0.2502), (-0.09574, 0.2311, 0.2502), (2.165e-07, 0.2502, -0.2502), (2.165e-07, 0.2502, 0.2502), (0.09574, 0.2311, -0.2502), (0.09574, 0.2311, 0.2502), (0.1769, 0.1769, -0.2502), (0.1769, 0.1769, 0.2502), (0.2311, 0.09574, -0.2502), (0.2311, 0.09574, 0.2502), (0.2502, 1.628e-08, -0.2502), (0.2502, 1.628e-08, 0.2502), (0.2311, -0.09574, -0.2502), (0.2311, -0.09574, 0.2502), (0.1769, -0.1769, -0.2502), (0.1769, -0.1769, 0.2502), (0.09574, -0.2311, -0.2502), (0.09574, -0.2311, 0.2502), (2.952e-07, -0.3121, 0.03037), (2.728e-07, -0.2724, -0.1903), (2.728e-07, -0.2724, 0.1903), (2.952e-07, -0.3121, -0.03037), (-0.1194, -0.2883, -0.03037), (-0.1042, -0.2517, 0.1903), (-0.1042, -0.2517, -0.1903), (-0.1194, -0.2883, 0.03037), (-0.2207, -0.2207, -0.03037), (-0.1926, -0.1926, 0.1903), (-0.1926, -0.1926, -0.1903), (-0.2207, -0.2207, 0.03037), (-0.2883, -0.1194, -0.03037), (-0.2517, -0.1042, 0.1903), (-0.2517, -0.1042, -0.1903), (-0.2883, -0.1194, 0.03037), (-0.3121, -3.54e-08, -0.03037), (-0.2724, -3.031e-08, 0.1903), (-0.2724, -3.031e-08, -0.1903), (-0.3121, -3.54e-08, 0.03037), (-0.2883, 0.1194, -0.03037), (-0.2517, 0.1042, 0.1903), (-0.2517, 0.1042, -0.1903), (-0.2883, 0.1194, 0.03037), (-0.2207, 0.2207, -0.03037), (-0.1926, 0.1926, 0.1903), (-0.1926, 0.1926, -0.1903), (-0.2207, 0.2207, 0.03037), (-0.1194, 0.2883, -0.03037), (-0.1042, 0.2517, 0.1903), (-0.1042, 0.2517, -0.1903), (-0.1194, 0.2883, 0.03037), (2.406e-07, 0.3121, -0.03037), (2.252e-07, 0.2724, 0.1903), (2.252e-07, 0.2724, -0.1903), (2.406e-07, 0.3121, 0.03037), (0.1194, 0.2883, -0.03037), (0.1042, 0.2517, 0.1903), (0.1042, 0.2517, -0.1903), (0.1194, 0.2883, 0.03037), (0.2207, 0.2207, -0.03037), (0.1926, 0.1926, 0.1903), (0.1926, 0.1926, -0.1903), (0.2207, 0.2207, 0.03037), (0.2883, 0.1194, -0.03037), (0.2517, 0.1042, 0.1903), (0.2517, 0.1042, -0.1903), (0.2883, 0.1194, 0.03037), (0.3121, 1.916e-08, -0.03037), (0.2724, 1.732e-08, 0.1903), (0.2724, 1.732e-08, -0.1903), (0.3121, 1.916e-08, 0.03037), (0.2883, -0.1194, -0.03037), (0.2517, -0.1042, 0.1903), (0.2517, -0.1042, -0.1903), (0.2883, -0.1194, 0.03037), (0.2207, -0.2207, -0.03037), (0.1926, -0.1926, 0.1903), (0.1926, -0.1926, -0.1903), (0.2207, -0.2207, 0.03037), (0.1194, -0.2883, -0.03037), (0.1042, -0.2517, 0.1903), (0.1042, -0.2517, -0.1903), (0.1194, -0.2883, 0.03037)], [], [(37, 3, 5, 41), (39, 36, 40, 43), (43, 40, 44, 47), (47, 44, 48, 51), (51, 48, 52, 55), (55, 52, 56, 59), (59, 56, 60, 63), (63, 60, 64, 67), (67, 64, 68, 71), (71, 68, 72, 75), (75, 72, 76, 79), (79, 76, 80, 83), (83, 80, 84, 87), (87, 84, 88, 91), (3, 1, 31, 29, 27, 25, 23, 21, 19, 17, 15, 13, 11, 9, 7, 5), (91, 88, 92, 95), (34, 1, 3, 37), (0, 2, 4, 6, 8, 10, 12, 14, 16, 18, 20, 22, 24, 26, 28, 30), (32, 35, 36, 39), (93, 31, 1, 34), (28, 90, 94, 30), (89, 29, 31, 93), (26, 86, 90, 28), (85, 27, 29, 89), (24, 82, 86, 26), (81, 25, 27, 85), (22, 78, 82, 24), (77, 23, 25, 81), (20, 74, 78, 22), (73, 21, 23, 77), (18, 70, 74, 20), (69, 19, 21, 73), (16, 66, 70, 18), (65, 17, 19, 69), (14, 62, 66, 16), (61, 15, 17, 65), (12, 58, 62, 14), (57, 13, 15, 61), (10, 54, 58, 12), (53, 11, 13, 57), (8, 50, 54, 10), (49, 9, 11, 53), (6, 46, 50, 8), (45, 7, 9, 49), (4, 42, 46, 6), (41, 5, 7, 45), (2, 38, 42, 4), (30, 94, 33, 0), (95, 92, 35, 32), (95, 32, 33, 94), (93, 34, 35, 92), (91, 95, 94, 90), (89, 93, 92, 88), (87, 91, 90, 86), (85, 89, 88, 84), (83, 87, 86, 82), (81, 85, 84, 80), (79, 83, 82, 78), (77, 81, 80, 76), (75, 79, 78, 74), (73, 77, 76, 72), (71, 75, 74, 70), (69, 73, 72, 68), (67, 71, 70, 66), (65, 69, 68, 64), (63, 67, 66, 62), (61, 65, 64, 60), (59, 63, 62, 58), (57, 61, 60, 56), (55, 59, 58, 54), (53, 57, 56, 52), (51, 55, 54, 50), (49, 53, 52, 48), (47, 51, 50, 46), (45, 49, 48, 44), (43, 47, 46, 42), (41, 45, 44, 40), (39, 43, 42, 38), (37, 41, 40, 36), (32, 39, 38, 33), (34, 37, 36, 35), (0, 33, 38, 2)])
_uv = me_cylinder_003.uv_layers.new(name='UVMap')
_uv.uv.foreach_set('vector', [0.07144, 3.548, 0.01414, 3.548, 0.01414, 2.938, 0.07144, 2.938, 0.2245, 3.548, 0.2826, 3.548, 0.2826, 2.938, 0.2245, 2.938, 0.2245, 2.938, 0.2826, 2.938, 0.2826, 2.329, 0.2245, 2.329, 0.2245, 2.329, 0.2826, 2.329, 0.2826, 1.719, 0.2245, 1.719, 0.2245, 1.719, 0.2826, 1.719, 0.2826, 1.11, 0.2245, 1.11, 0.2245, 1.11, 0.2826, 1.11, 0.2826, 0.5, 0.2245, 0.5, 0.2245, 0.5, 0.2826, 0.5, 0.2826, -0.1095, 0.2245, -0.1095, 0.2245, -0.1095, 0.2826, -0.1095, 0.2826, -0.7191, 0.2245, -0.7191, 0.2245, -0.7191, 0.2826, -0.7191, 0.2826, -1.329, 0.2245, -1.329, 0.2245, -1.329, 0.2826, -1.329, 0.2826, -1.938, 0.2245, -1.938, 0.2245, -1.938, 0.2826, -1.938, 0.2826, -2.548, 0.2245, -2.548, 0.2245, -2.548, 0.2826, -2.548, 0.2826, -3.157, 0.2245, -3.157, 0.2245, -3.157, 0.2826, -3.157, 0.2826, -3.767, 0.2245, -3.767, 0.2245, -3.767, 0.2826, -3.767, 0.2826, -4.376, 0.2245, -4.376, 0.5638, 0.6049, 0.5411, 0.5501, 0.5411, 0.4907, 0.5638, 0.4358, 0.6058, 0.3938, 0.6607, 0.3711, 0.7201, 0.3711, 0.7749, 0.3938, 0.8169, 0.4358, 0.8396, 0.4907, 0.8396, 0.5501, 0.8169, 0.6049, 0.7749, 0.6469, 0.7201, 0.6696, 0.6607, 0.6696, 0.6058, 0.6469, 0.2245, 5.376, 0.2826, 5.376, 0.2826, 4.767, 0.2245, 4.767, 0.07144, 4.157, 0.01414, 4.157, 0.01414, 3.548, 0.07144, 3.548, 0.7734, 0.3881, 0.8166, 0.4312, 0.8399, 0.4877, 0.8399, 0.5487, 0.8166, 0.6051, 0.7734, 0.6483, 0.717, 0.6717, 0.6559, 0.6717, 0.5995, 0.6483, 0.5563, 0.6051, 0.533, 0.5487, 0.533, 0.4877, 0.5563, 0.4312, 0.5995, 0.3881, 0.6559, 0.3647, 0.717, 0.3647, 0.2245, 4.157, 0.2826, 4.157, 0.2826, 3.548, 0.2245, 3.548, 0.07144, 4.767, 0.01414, 4.767, 0.01414, 4.157, 0.07144, 4.157, 0.4929, 5.376, 0.4356, 5.376, 0.4356, 4.767, 0.4929, 4.767, 0.07144, 5.376, 0.01414, 5.376, 0.01414, 4.767, 0.07144, 4.767, 0.4929, -3.767, 0.4356, -3.767, 0.4356, -4.376, 0.4929, -4.376, 0.07144, -3.767, 0.01414, -3.767, 0.01414, -4.376, 0.07144, -4.376, 0.4929, -3.157, 0.4356, -3.157, 0.4356, -3.767, 0.4929, -3.767, 0.07144, -3.157, 0.01414, -3.157, 0.01414, -3.767, 0.07144, -3.767, 0.4929, -2.548, 0.4356, -2.548, 0.4356, -3.157, 0.4929, -3.157, 0.07144, -2.548, 0.01414, -2.548, 0.01414, -3.157, 0.07144, -3.157, 0.4929, -1.938, 0.4356, -1.938, 0.4356, -2.548, 0.4929, -2.548, 0.07144, -1.938, 0.01414, -1.938, 0.01414, -2.548, 0.07144, -2.548, 0.4929, -1.329, 0.4356, -1.329, 0.4356, -1.938, 0.4929, -1.938, 0.07144, -1.329, 0.01414, -1.329, 0.01414, -1.938, 0.07144, -1.938, 0.4929, -0.7191, 0.4356, -0.7191, 0.4356, -1.329, 0.4929, -1.329, 0.07144, -0.7191, 0.01414, -0.7191, 0.01414, -1.329, 0.07144, -1.329, 0.4929, -0.1095, 0.4356, -0.1095, 0.4356, -0.7191, 0.4929, -0.7191, 0.07144, -0.1095, 0.01414, -0.1095, 0.01414, -0.7191, 0.07144, -0.7191, 0.4929, 0.5, 0.4356, 0.5, 0.4356, -0.1095, 0.4929, -0.1095, 0.07144, 0.5, 0.01414, 0.5, 0.01414, -0.1095, 0.07144, -0.1095, 0.4929, 1.11, 0.4356, 1.11, 0.4356, 0.5, 0.4929, 0.5, 0.07144, 1.11, 0.01414, 1.11, 0.01414, 0.5, 0.07144, 0.5, 0.4929, 1.719, 0.4356, 1.719, 0.4356, 1.11, 0.4929, 1.11, 0.07144, 1.719, 0.01414, 1.719, 0.01414, 1.11, 0.07144, 1.11, 0.4929, 2.329, 0.4356, 2.329, 0.4356, 1.719, 0.4929, 1.719, 0.07144, 2.329, 0.01414, 2.329, 0.01414, 1.719, 0.07144, 1.719, 0.4929, 2.938, 0.4356, 2.938, 0.4356, 2.329, 0.4929, 2.329, 0.07144, 2.938, 0.01414, 2.938, 0.01414, 2.329, 0.07144, 2.329, 0.4929, 3.548, 0.4356, 3.548, 0.4356, 2.938, 0.4929, 2.938, 0.4929, 4.767, 0.4356, 4.767, 0.4356, 4.157, 0.4929, 4.157, 0.2245, 4.767, 0.2826, 4.767, 0.2826, 4.157, 0.2245, 4.157, 0.2245, 4.767, 0.2245, 4.157, 0.4356, 4.157, 0.4356, 4.767, 0.07144, 4.767, 0.07144, 4.157, 0.2826, 4.157, 0.2826, 4.767, 0.2245, 5.376, 0.2245, 4.767, 0.4356, 4.767, 0.4356, 5.376, 0.07144, 5.376, 0.07144, 4.767, 0.2826, 4.767, 0.2826, 5.376, 0.2245, -3.767, 0.2245, -4.376, 0.4356, -4.376, 0.4356, -3.767, 0.07144, -3.767, 0.07144, -4.376, 0.2826, -4.376, 0.2826, -3.767, 0.2245, -3.157, 0.2245, -3.767, 0.4356, -3.767, 0.4356, -3.157, 0.07144, -3.157, 0.07144, -3.767, 0.2826, -3.767, 0.2826, -3.157, 0.2245, -2.548, 0.2245, -3.157, 0.4356, -3.157, 0.4356, -2.548, 0.07144, -2.548, 0.07144, -3.157, 0.2826, -3.157, 0.2826, -2.548, 0.2245, -1.938, 0.2245, -2.548, 0.4356, -2.548, 0.4356, -1.938, 0.07144, -1.938, 0.07144, -2.548, 0.2826, -2.548, 0.2826, -1.938, 0.2245, -1.329, 0.2245, -1.938, 0.4356, -1.938, 0.4356, -1.329, 0.07144, -1.329, 0.07144, -1.938, 0.2826, -1.938, 0.2826, -1.329, 0.2245, -0.7191, 0.2245, -1.329, 0.4356, -1.329, 0.4356, -0.7191, 0.07144, -0.7191, 0.07144, -1.329, 0.2826, -1.329, 0.2826, -0.7191, 0.2245, -0.1095, 0.2245, -0.7191, 0.4356, -0.7191, 0.4356, -0.1095, 0.07144, -0.1095, 0.07144, -0.7191, 0.2826, -0.7191, 0.2826, -0.1095, 0.2245, 0.5, 0.2245, -0.1095, 0.4356, -0.1095, 0.4356, 0.5, 0.07144, 0.5, 0.07144, -0.1095, 0.2826, -0.1095, 0.2826, 0.5, 0.2245, 1.11, 0.2245, 0.5, 0.4356, 0.5, 0.4356, 1.11, 0.07144, 1.11, 0.07144, 0.5, 0.2826, 0.5, 0.2826, 1.11, 0.2245, 1.719, 0.2245, 1.11, 0.4356, 1.11, 0.4356, 1.719, 0.07144, 1.719, 0.07144, 1.11, 0.2826, 1.11, 0.2826, 1.719, 0.2245, 2.329, 0.2245, 1.719, 0.4356, 1.719, 0.4356, 2.329, 0.07144, 2.329, 0.07144, 1.719, 0.2826, 1.719, 0.2826, 2.329, 0.2245, 2.938, 0.2245, 2.329, 0.4356, 2.329, 0.4356, 2.938, 0.07144, 2.938, 0.07144, 2.329, 0.2826, 2.329, 0.2826, 2.938, 0.2245, 3.548, 0.2245, 2.938, 0.4356, 2.938, 0.4356, 3.548, 0.07144, 3.548, 0.07144, 2.938, 0.2826, 2.938, 0.2826, 3.548, 0.2245, 4.157, 0.2245, 3.548, 0.4356, 3.548, 0.4356, 4.157, 0.07144, 4.157, 0.07144, 3.548, 0.2826, 3.548, 0.2826, 4.157, 0.4929, 4.157, 0.4356, 4.157, 0.4356, 3.548, 0.4929, 3.548])
me_cylinder_003.materials.append(mat_barrel3)
me_cylinder_003.update()
me_cylinder_004 = bpy.data.meshes.new('Cylinder.004')
me_cylinder_004.from_pydata([(2.603e-07, -0.2502, -0.2502), (2.603e-07, -0.2502, 0.2502), (-0.09574, -0.2311, -0.2502), (-0.09574, -0.2311, 0.2502), (-0.1769, -0.1769, -0.2502), (-0.1769, -0.1769, 0.2502), (-0.2311, -0.09574, -0.2502), (-0.2311, -0.09574, 0.2502), (-0.2502, -2.746e-08, -0.2502), (-0.2502, -2.746e-08, 0.2502), (-0.2311, 0.09574, -0.2502), (-0.2311, 0.09574, 0.2502), (-0.1769, 0.1769, -0.2502), (-0.1769, 0.1769, 0.2502), (-0.09574, 0.2311, -0.2502), (-0.09574, 0.2311, 0.2502), (2.165e-07, 0.2502, -0.2502), (2.165e-07, 0.2502, 0.2502), (0.09574, 0.2311, -0.2502), (0.09574, 0.2311, 0.2502), (0.1769, 0.1769, -0.2502), (0.1769, 0.1769, 0.2502), (0.2311, 0.09574, -0.2502), (0.2311, 0.09574, 0.2502), (0.2502, 1.628e-08, -0.2502), (0.2502, 1.628e-08, 0.2502), (0.2311, -0.09574, -0.2502), (0.2311, -0.09574, 0.2502), (0.1769, -0.1769, -0.2502), (0.1769, -0.1769, 0.2502), (0.09574, -0.2311, -0.2502), (0.09574, -0.2311, 0.2502), (2.952e-07, -0.3121, 0.03037), (2.728e-07, -0.2724, -0.1903), (2.728e-07, -0.2724, 0.1903), (2.952e-07, -0.3121, -0.03037), (-0.1194, -0.2883, -0.03037), (-0.1042, -0.2517, 0.1903), (-0.1042, -0.2517, -0.1903), (-0.1194, -0.2883, 0.03037), (-0.2207, -0.2207, -0.03037), (-0.1926, -0.1926, 0.1903), (-0.1926, -0.1926, -0.1903), (-0.2207, -0.2207, 0.03037), (-0.2883, -0.1194, -0.03037), (-0.2517, -0.1042, 0.1903), (-0.2517, -0.1042, -0.1903), (-0.2883, -0.1194, 0.03037), (-0.3121, -3.54e-08, -0.03037), (-0.2724, -3.031e-08, 0.1903), (-0.2724, -3.031e-08, -0.1903), (-0.3121, -3.54e-08, 0.03037), (-0.2883, 0.1194, -0.03037), (-0.2517, 0.1042, 0.1903), (-0.2517, 0.1042, -0.1903), (-0.2883, 0.1194, 0.03037), (-0.2207, 0.2207, -0.03037), (-0.1926, 0.1926, 0.1903), (-0.1926, 0.1926, -0.1903), (-0.2207, 0.2207, 0.03037), (-0.1194, 0.2883, -0.03037), (-0.1042, 0.2517, 0.1903), (-0.1042, 0.2517, -0.1903), (-0.1194, 0.2883, 0.03037), (2.406e-07, 0.3121, -0.03037), (2.252e-07, 0.2724, 0.1903), (2.252e-07, 0.2724, -0.1903), (2.406e-07, 0.3121, 0.03037), (0.1194, 0.2883, -0.03037), (0.1042, 0.2517, 0.1903), (0.1042, 0.2517, -0.1903), (0.1194, 0.2883, 0.03037), (0.2207, 0.2207, -0.03037), (0.1926, 0.1926, 0.1903), (0.1926, 0.1926, -0.1903), (0.2207, 0.2207, 0.03037), (0.2883, 0.1194, -0.03037), (0.2517, 0.1042, 0.1903), (0.2517, 0.1042, -0.1903), (0.2883, 0.1194, 0.03037), (0.3121, 1.916e-08, -0.03037), (0.2724, 1.732e-08, 0.1903), (0.2724, 1.732e-08, -0.1903), (0.3121, 1.916e-08, 0.03037), (0.2883, -0.1194, -0.03037), (0.2517, -0.1042, 0.1903), (0.2517, -0.1042, -0.1903), (0.2883, -0.1194, 0.03037), (0.2207, -0.2207, -0.03037), (0.1926, -0.1926, 0.1903), (0.1926, -0.1926, -0.1903), (0.2207, -0.2207, 0.03037), (0.1194, -0.2883, -0.03037), (0.1042, -0.2517, 0.1903), (0.1042, -0.2517, -0.1903), (0.1194, -0.2883, 0.03037)], [], [(37, 3, 5, 41), (39, 36, 40, 43), (43, 40, 44, 47), (47, 44, 48, 51), (51, 48, 52, 55), (55, 52, 56, 59), (59, 56, 60, 63), (63, 60, 64, 67), (67, 64, 68, 71), (71, 68, 72, 75), (75, 72, 76, 79), (79, 76, 80, 83), (83, 80, 84, 87), (87, 84, 88, 91), (3, 1, 31, 29, 27, 25, 23, 21, 19, 17, 15, 13, 11, 9, 7, 5), (91, 88, 92, 95), (34, 1, 3, 37), (0, 2, 4, 6, 8, 10, 12, 14, 16, 18, 20, 22, 24, 26, 28, 30), (32, 35, 36, 39), (93, 31, 1, 34), (28, 90, 94, 30), (89, 29, 31, 93), (26, 86, 90, 28), (85, 27, 29, 89), (24, 82, 86, 26), (81, 25, 27, 85), (22, 78, 82, 24), (77, 23, 25, 81), (20, 74, 78, 22), (73, 21, 23, 77), (18, 70, 74, 20), (69, 19, 21, 73), (16, 66, 70, 18), (65, 17, 19, 69), (14, 62, 66, 16), (61, 15, 17, 65), (12, 58, 62, 14), (57, 13, 15, 61), (10, 54, 58, 12), (53, 11, 13, 57), (8, 50, 54, 10), (49, 9, 11, 53), (6, 46, 50, 8), (45, 7, 9, 49), (4, 42, 46, 6), (41, 5, 7, 45), (2, 38, 42, 4), (30, 94, 33, 0), (95, 92, 35, 32), (95, 32, 33, 94), (93, 34, 35, 92), (91, 95, 94, 90), (89, 93, 92, 88), (87, 91, 90, 86), (85, 89, 88, 84), (83, 87, 86, 82), (81, 85, 84, 80), (79, 83, 82, 78), (77, 81, 80, 76), (75, 79, 78, 74), (73, 77, 76, 72), (71, 75, 74, 70), (69, 73, 72, 68), (67, 71, 70, 66), (65, 69, 68, 64), (63, 67, 66, 62), (61, 65, 64, 60), (59, 63, 62, 58), (57, 61, 60, 56), (55, 59, 58, 54), (53, 57, 56, 52), (51, 55, 54, 50), (49, 53, 52, 48), (47, 51, 50, 46), (45, 49, 48, 44), (43, 47, 46, 42), (41, 45, 44, 40), (39, 43, 42, 38), (37, 41, 40, 36), (32, 39, 38, 33), (34, 37, 36, 35), (0, 33, 38, 2)])
_uv = me_cylinder_004.uv_layers.new(name='UVMap')
_uv.uv.foreach_set('vector', [0.8155, 0.8744, 0.8163, 0.9923, 0.7541, 0.9924, 0.7533, 0.8745, 0.8133, 0.5595, 0.8124, 0.4398, 0.7502, 0.4399, 0.7511, 0.5595, 0.7511, 0.5595, 0.7502, 0.4399, 0.6881, 0.44, 0.6889, 0.5596, 0.6889, 0.5596, 0.6881, 0.44, 0.6259, 0.44, 0.6267, 0.5597, 0.6267, 0.5597, 0.6259, 0.44, 0.5637, 0.4401, 0.5646, 0.5597, 0.5646, 0.5597, 0.5637, 0.4401, 0.5016, 0.4402, 0.5024, 0.5598, 0.5024, 0.5598, 0.5016, 0.4402, 0.4394, 0.4403, 0.4402, 0.5599, 0.4402, 0.5599, 0.4394, 0.4403, 0.3772, 0.4403, 0.3781, 0.56, 0.3781, 0.56, 0.3772, 0.4403, 0.315, 0.4404, 0.3159, 0.56, 0.3159, 0.56, 0.315, 0.4404, 0.2529, 0.4405, 0.2537, 0.5601, 0.2537, 0.5601, 0.2529, 0.4405, 0.1907, 0.4405, 0.1915, 0.5602, 0.1915, 0.5602, 0.1907, 0.4405, 0.1285, 0.4406, 0.1294, 0.5602, 0.1294, 0.5602, 0.1285, 0.4406, 0.06636, 0.4407, 0.0672, 0.5603, 0.0672, 0.5603, 0.06636, 0.4407, 0.004192, 0.4408, 0.005027, 0.5604, 0.09088, 0.6329, 0.01691, 0.5504, 0.01691, 0.4611, 0.09088, 0.3785, 0.2276, 0.3154, 0.4062, 0.2812, 0.5995, 0.2812, 0.778, 0.3154, 0.9147, 0.3785, 0.9887, 0.4611, 0.9887, 0.5504, 0.9147, 0.6329, 0.778, 0.6961, 0.5995, 0.7302, 0.4062, 0.7302, 0.2276, 0.6961, 0.9998, 0.5592, 0.9989, 0.4396, 0.9368, 0.4397, 0.9376, 0.5593, 0.8776, 0.8743, 0.8784, 0.9922, 0.8163, 0.9923, 0.8155, 0.8744, 0.7717, 0.3164, 0.9082, 0.3785, 0.9821, 0.4596, 0.9821, 0.5474, 0.9082, 0.6285, 0.7717, 0.6906, 0.5932, 0.7242, 0.4001, 0.7242, 0.2217, 0.6906, 0.08513, 0.6285, 0.01123, 0.5474, 0.01123, 0.4596, 0.08513, 0.3785, 0.2217, 0.3164, 0.4001, 0.2828, 0.5932, 0.2828, 0.8754, 0.5594, 0.8746, 0.4398, 0.8124, 0.4398, 0.8133, 0.5595, 0.9398, 0.8742, 0.9406, 0.9921, 0.8784, 0.9922, 0.8776, 0.8743, 0.9959, 0.0068, 0.9967, 0.1247, 0.9346, 0.1248, 0.9337, 0.00687, 1.002, 0.8742, 1.003, 0.9921, 0.9406, 0.9921, 0.9398, 0.8742, 0.06334, 0.007855, 0.06416, 0.1258, 0.001994, 0.1258, 0.00117, 0.007925, 0.0694, 0.8752, 0.07022, 0.9931, 0.008049, 0.9932, 0.007226, 0.8753, 0.1255, 0.007785, 0.1263, 0.1257, 0.06416, 0.1258, 0.06334, 0.007855, 0.1316, 0.8752, 0.1324, 0.9931, 0.07022, 0.9931, 0.0694, 0.8752, 0.1877, 0.007714, 0.1885, 0.1256, 0.1263, 0.1257, 0.1255, 0.007785, 0.1937, 0.8751, 0.1946, 0.993, 0.1324, 0.9931, 0.1316, 0.8752, 0.2499, 0.007644, 0.2507, 0.1255, 0.1885, 0.1256, 0.1877, 0.007714, 0.2559, 0.875, 0.2567, 0.9929, 0.1946, 0.993, 0.1937, 0.8751, 0.312, 0.007574, 0.3128, 0.1255, 0.2507, 0.1255, 0.2499, 0.007644, 0.3181, 0.8749, 0.3189, 0.9928, 0.2567, 0.9929, 0.2559, 0.875, 0.3742, 0.007503, 0.375, 0.1254, 0.3128, 0.1255, 0.312, 0.007574, 0.3803, 0.8749, 0.3811, 0.9928, 0.3189, 0.9928, 0.3181, 0.8749, 0.4364, 0.007433, 0.4372, 0.1253, 0.375, 0.1254, 0.3742, 0.007503, 0.4424, 0.8748, 0.4432, 0.9927, 0.3811, 0.9928, 0.3803, 0.8749, 0.4985, 0.007363, 0.4994, 0.1253, 0.4372, 0.1253, 0.4364, 0.007433, 0.5046, 0.8747, 0.5054, 0.9926, 0.4432, 0.9927, 0.4424, 0.8748, 0.5607, 0.007292, 0.5615, 0.1252, 0.4994, 0.1253, 0.4985, 0.007363, 0.5668, 0.8747, 0.5676, 0.9926, 0.5054, 0.9926, 0.5046, 0.8747, 0.6229, 0.007222, 0.6237, 0.1251, 0.5615, 0.1252, 0.5607, 0.007292, 0.6289, 0.8746, 0.6298, 0.9925, 0.5676, 0.9926, 0.5668, 0.8747, 0.6851, 0.007152, 0.6859, 0.1251, 0.6237, 0.1251, 0.6229, 0.007222, 0.6911, 0.8745, 0.6919, 0.9924, 0.6298, 0.9925, 0.6289, 0.8746, 0.7472, 0.007081, 0.748, 0.125, 0.6859, 0.1251, 0.6851, 0.007152, 0.7533, 0.8745, 0.7541, 0.9924, 0.6919, 0.9924, 0.6911, 0.8745, 0.8094, 0.007011, 0.8102, 0.1249, 0.748, 0.125, 0.7472, 0.007081, 0.9337, 0.00687, 0.9346, 0.1248, 0.8724, 0.1248, 0.8716, 0.006941, 0.9376, 0.5593, 0.9368, 0.4397, 0.8746, 0.4398, 0.8754, 0.5594, 0.9376, 0.5593, 0.8754, 0.5594, 0.8724, 0.1248, 0.9346, 0.1248, 0.9398, 0.8742, 0.8776, 0.8743, 0.8746, 0.4398, 0.9368, 0.4397, 0.9998, 0.5592, 0.9376, 0.5593, 0.9346, 0.1248, 0.9967, 0.1247, 1.002, 0.8742, 0.9398, 0.8742, 0.9368, 0.4397, 0.9989, 0.4396, 0.0672, 0.5603, 0.005027, 0.5604, 0.001994, 0.1258, 0.06416, 0.1258, 0.0694, 0.8752, 0.007226, 0.8753, 0.004192, 0.4408, 0.06636, 0.4407, 0.1294, 0.5602, 0.0672, 0.5603, 0.06416, 0.1258, 0.1263, 0.1257, 0.1316, 0.8752, 0.0694, 0.8752, 0.06636, 0.4407, 0.1285, 0.4406, 0.1915, 0.5602, 0.1294, 0.5602, 0.1263, 0.1257, 0.1885, 0.1256, 0.1937, 0.8751, 0.1316, 0.8752, 0.1285, 0.4406, 0.1907, 0.4405, 0.2537, 0.5601, 0.1915, 0.5602, 0.1885, 0.1256, 0.2507, 0.1255, 0.2559, 0.875, 0.1937, 0.8751, 0.1907, 0.4405, 0.2529, 0.4405, 0.3159, 0.56, 0.2537, 0.5601, 0.2507, 0.1255, 0.3128, 0.1255, 0.3181, 0.8749, 0.2559, 0.875, 0.2529, 0.4405, 0.315, 0.4404, 0.3781, 0.56, 0.3159, 0.56, 0.3128, 0.1255, 0.375, 0.1254, 0.3803, 0.8749, 0.3181, 0.8749, 0.315, 0.4404, 0.3772, 0.4403, 0.4402, 0.5599, 0.3781, 0.56, 0.375, 0.1254, 0.4372, 0.1253, 0.4424, 0.8748, 0.3803, 0.8749, 0.3772, 0.4403, 0.4394, 0.4403, 0.5024, 0.5598, 0.4402, 0.5599, 0.4372, 0.1253, 0.4994, 0.1253, 0.5046, 0.8747, 0.4424, 0.8748, 0.4394, 0.4403, 0.5016, 0.4402, 0.5646, 0.5597, 0.5024, 0.5598, 0.4994, 0.1253, 0.5615, 0.1252, 0.5668, 0.8747, 0.5046, 0.8747, 0.5016, 0.4402, 0.5637, 0.4401, 0.6267, 0.5597, 0.5646, 0.5597, 0.5615, 0.1252, 0.6237, 0.1251, 0.6289, 0.8746, 0.5668, 0.8747, 0.5637, 0.4401, 0.6259, 0.44, 0.6889, 0.5596, 0.6267, 0.5597, 0.6237, 0.1251, 0.6859, 0.1251, 0.6911, 0.8745, 0.6289, 0.8746, 0.6259, 0.44, 0.6881, 0.44, 0.7511, 0.5595, 0.6889, 0.5596, 0.6859, 0.1251, 0.748, 0.125, 0.7533, 0.8745, 0.6911, 0.8745, 0.6881, 0.44, 0.7502, 0.4399, 0.8133, 0.5595, 0.7511, 0.5595, 0.748, 0.125, 0.8102, 0.1249, 0.8155, 0.8744, 0.7533, 0.8745, 0.7502, 0.4399, 0.8124, 0.4398, 0.8754, 0.5594, 0.8133, 0.5595, 0.8102, 0.1249, 0.8724, 0.1248, 0.8776, 0.8743, 0.8155, 0.8744, 0.8124, 0.4398, 0.8746, 0.4398, 0.8716, 0.006941, 0.8724, 0.1248, 0.8102, 0.1249, 0.8094, 0.007011])
me_cylinder_004.materials.append(mat_barrel4)
me_cylinder_004.update()
me_plane = bpy.data.meshes.new('Plane')
me_plane.from_pydata([(-1.0, -1.0, 0.0), (1.0, -1.0, 0.0), (-1.0, 1.0, 0.0), (1.0, 1.0, 0.0), (-1.0, 1.0, 1.039), (1.0, 1.0, 1.039)], [], [(0, 1, 3, 2), (2, 3, 5, 4)])
_uv = me_plane.uv_layers.new(name='UVMap')
_uv.uv.foreach_set('vector', [0.0, 0.0, 1.0, 0.0, 1.0, 1.0, 0.0, 1.0, 0.0, 1.0, 1.0, 1.0, 1.0, 1.0, 0.0, 1.0])
me_plane.materials.append(mat_material_001)
me_plane.update()
me_cube_016 = bpy.data.meshes.new('Cube.016')
me_cube_016.from_pydata([(1.0, 1.0, 3.447), (1.0, 1.0, 0.0), (1.0, -1.0, 3.396), (1.0, -1.0, 0.0), (-1.0, 1.0, 3.447), (-1.0, 1.0, 0.0), (-1.0, -1.0, 3.396), (-1.0, -1.0, 0.0)], [], [(0, 4, 6, 2), (3, 2, 6, 7), (7, 6, 4, 5), (5, 1, 3, 7), (1, 0, 2, 3), (5, 4, 0, 1)])
_uv = me_cube_016.uv_layers.new(name='UVMap')
_uv.uv.foreach_set('vector', [0.3289, 0.5795, 0.6464, 0.5795, 0.6464, 0.8201, 0.3289, 0.8201, 0.4256, 0.01492, 0.4256, 0.9203, 0.006408, 0.9203, 0.006408, 0.01492, 0.4204, 0.001239, 0.4246, 0.9247, 0.006236, 0.9456, 0.001948, 0.008223, 0.005841, 0.5324, 0.4101, 0.5324, 0.4101, 0.9976, 0.005841, 0.9976, 0.4024, -0.0004791, 0.4028, 0.9889, 0.005406, 0.9753, 0.005041, 0.0005809, 0.6125, 0.003482, 0.6125, 0.9932, 0.002673, 0.9932, 0.002681, 0.003477])
me_cube_016.materials.append(mat_building3_002)
me_cube_016.use_mirror_vertex_groups = False
me_cube_016.update()
me_cube_019 = bpy.data.meshes.new('Cube.019')
me_cube_019.from_pydata([(1.0, 1.0, 3.447), (1.0, 1.0, 0.0), (1.0, -1.0, 3.396), (1.0, -1.0, 0.0), (-1.0, 1.0, 3.447), (-1.0, 1.0, 0.0), (-1.0, -1.0, 3.396), (-1.0, -1.0, 0.0)], [], [(0, 4, 6, 2), (3, 2, 6, 7), (7, 6, 4, 5), (5, 1, 3, 7), (1, 0, 2, 3), (5, 4, 0, 1)])
_uv = me_cube_019.uv_layers.new(name='UVMap')
_uv.uv.foreach_set('vector', [0.3289, 0.5795, 0.6464, 0.5795, 0.6464, 0.8201, 0.3289, 0.8201, 0.4256, 0.01492, 0.4256, 0.9203, 0.006408, 0.9203, 0.006408, 0.01492, 0.4204, 0.001239, 0.4246, 0.9247, 0.006236, 0.9456, 0.001948, 0.008223, 0.005841, 0.5324, 0.4101, 0.5324, 0.4101, 0.9976, 0.005841, 0.9976, 0.4024, -0.0004791, 0.4028, 0.9889, 0.005406, 0.9753, 0.005041, 0.0005809, 0.433, 0.009196, 0.433, 0.9989, -2.126e-05, 0.9989, -1.619e-05, 0.009191])
me_cube_019.materials.append(mat_building2_002)
me_cube_019.use_mirror_vertex_groups = False
me_cube_019.update()
me_plane_001 = bpy.data.meshes.new('Plane.001')
me_plane_001.from_pydata([(-0.5777, -0.9217, 0.0), (0.5777, -0.9217, 0.0), (-0.5777, 0.9217, 0.0), (0.5777, 0.9217, 0.0)], [], [(0, 1, 3, 2)])
_uv = me_plane_001.uv_layers.new(name='UVMap')
_uv.uv.foreach_set('vector', [-6.26, 47.93, 7.26, 47.93, 7.26, -46.93, -6.26, -46.93])
me_plane_001.materials.append(mat_road)
me_plane_001.update()

# ---- objects
ob_cube = bpy.data.objects.new('Cube', me_cube)
ob_light = bpy.data.objects.new('Light', light_light)
ob_camera = bpy.data.objects.new('Camera', cam_camera)
ob_cylinder = bpy.data.objects.new('Cylinder', me_cylinder_001)
ob_cylinder_001 = bpy.data.objects.new('Cylinder.001', me_cylinder_002)
ob_cylinder_002 = bpy.data.objects.new('Cylinder.002', me_cylinder_003)
ob_cylinder_003 = bpy.data.objects.new('Cylinder.003', me_cylinder_004)
ob_plane = bpy.data.objects.new('Plane', me_plane)
ob_light_001 = bpy.data.objects.new('Light.001', light_light_001)
ob_light_002 = bpy.data.objects.new('Light.002', light_light_002)
ob_light_003 = bpy.data.objects.new('Light.003', light_light_003)
ob_ev = bpy.data.objects.new('ev', me_cube_016)
ob_ev2 = bpy.data.objects.new('ev2', me_cube_019)
ob_zemin = bpy.data.objects.new('zemin', me_plane_001)

# ---- transforms, parenting, visibility, modifiers, constraints
ob_cube.location = (0.0, 0.0, 1.038)
ob_cube.rotation_euler = (0.0, -0.0, 3.142)
ob_cube.lock_rotations_4d = False
ob_cube.empty_display_type = 'ARROWS'
ob_cube.lineart.crease_threshold = 0.0
ob_light.location = (4.243, 1.005, 5.904)
ob_light.rotation_euler = (0.6503, 0.05522, 1.866)
ob_light.lock_rotations_4d = False
ob_light.empty_display_type = 'ARROWS'
ob_light.color = (0.0, 0.0, 0.0, 0.0)
ob_light.lineart.crease_threshold = 0.0
ob_camera.location = (-0.7562, -14.96, 1.56)
ob_camera.rotation_euler = (1.591, 1.261e-07, 0.01208)
ob_camera.lock_rotations_4d = False
ob_camera.empty_display_type = 'ARROWS'
ob_camera.color = (0.0, 0.0, 0.0, 0.0)
ob_camera.display_type = 'WIRE'
ob_camera.lineart.crease_threshold = 0.0
ob_cylinder.location = (1.443, 0.0, 0.284)
ob_cylinder_001.location = (2.19, 0.0, 0.284)
ob_cylinder_002.location = (2.937, 0.0, 0.284)
ob_cylinder_003.location = (3.685, 0.0, 0.284)
ob_plane.location = (0.0, 0.0, 0.01637)
ob_plane.scale = (13.36, 13.36, 13.36)
ob_light_001.location = (-2.595, 1.005, 5.904)
ob_light_001.rotation_euler = (0.6503, 0.05522, 1.866)
ob_light_001.lock_rotations_4d = False
ob_light_001.empty_display_type = 'ARROWS'
ob_light_001.color = (0.0, 0.0, 0.0, 0.0)
ob_light_001.lineart.crease_threshold = 0.0
ob_light_002.location = (1.618, 5.09, 5.904)
ob_light_002.rotation_euler = (0.6503, 0.05522, 1.866)
ob_light_002.lock_rotations_4d = False
ob_light_002.empty_display_type = 'ARROWS'
ob_light_002.color = (0.0, 0.0, 0.0, 0.0)
ob_light_002.lineart.crease_threshold = 0.0
ob_light_003.location = (1.618, -4.442, 5.904)
ob_light_003.rotation_euler = (0.6503, 0.05522, 1.866)
ob_light_003.lock_rotations_4d = False
ob_light_003.empty_display_type = 'ARROWS'
ob_light_003.color = (0.0, 0.0, 0.0, 0.0)
ob_light_003.lineart.crease_threshold = 0.0
ob_ev.location = (-4.171, 0.03969, -0.001083)
ob_ev.rotation_euler = (0.0, -0.0, 3.144)
ob_ev.scale = (1.0, 1.0, 1.101)
ob_ev.lock_rotations_4d = False
ob_ev.empty_display_type = 'ARROWS'
ob_ev.lineart.crease_threshold = 0.0
ob_ev2.location = (-2.081, -0.03376, -0.001083)
ob_ev2.rotation_euler = (0.0, -0.0, 3.144)
ob_ev2.scale = (1.0, 1.0, 1.101)
ob_ev2.lock_rotations_4d = False
ob_ev2.empty_display_type = 'ARROWS'
ob_ev2.lineart.crease_threshold = 0.0
ob_zemin.location = (11.07, -2.061, 0.05293)
ob_zemin.rotation_euler = (0.0, -0.0, -1.568)
ob_zemin.scale = (11.77, 48.54, 48.54)

# ---- collection membership
col_collection.objects.link(ob_cube)
col_collection.objects.link(ob_light)
col_collection.objects.link(ob_camera)
col_collection.objects.link(ob_cylinder)
col_collection.objects.link(ob_cylinder_001)
col_collection.objects.link(ob_cylinder_002)
col_collection.objects.link(ob_cylinder_003)
col_collection.objects.link(ob_plane)
col_collection.objects.link(ob_light_001)
col_collection.objects.link(ob_light_002)
col_collection.objects.link(ob_light_003)
col_collection.objects.link(ob_ev)
col_collection.objects.link(ob_ev2)
col_collection.objects.link(ob_zemin)

# ---- scene / render settings (as saved in the file)
scene.camera = ob_camera
scene.frame_start = 1; scene.frame_end = 250; scene.frame_set(1)
scene.render.engine = 'BLENDER_EEVEE_NEXT'
scene.eevee.use_raytracing = True
bpy.context.view_layer.update()
